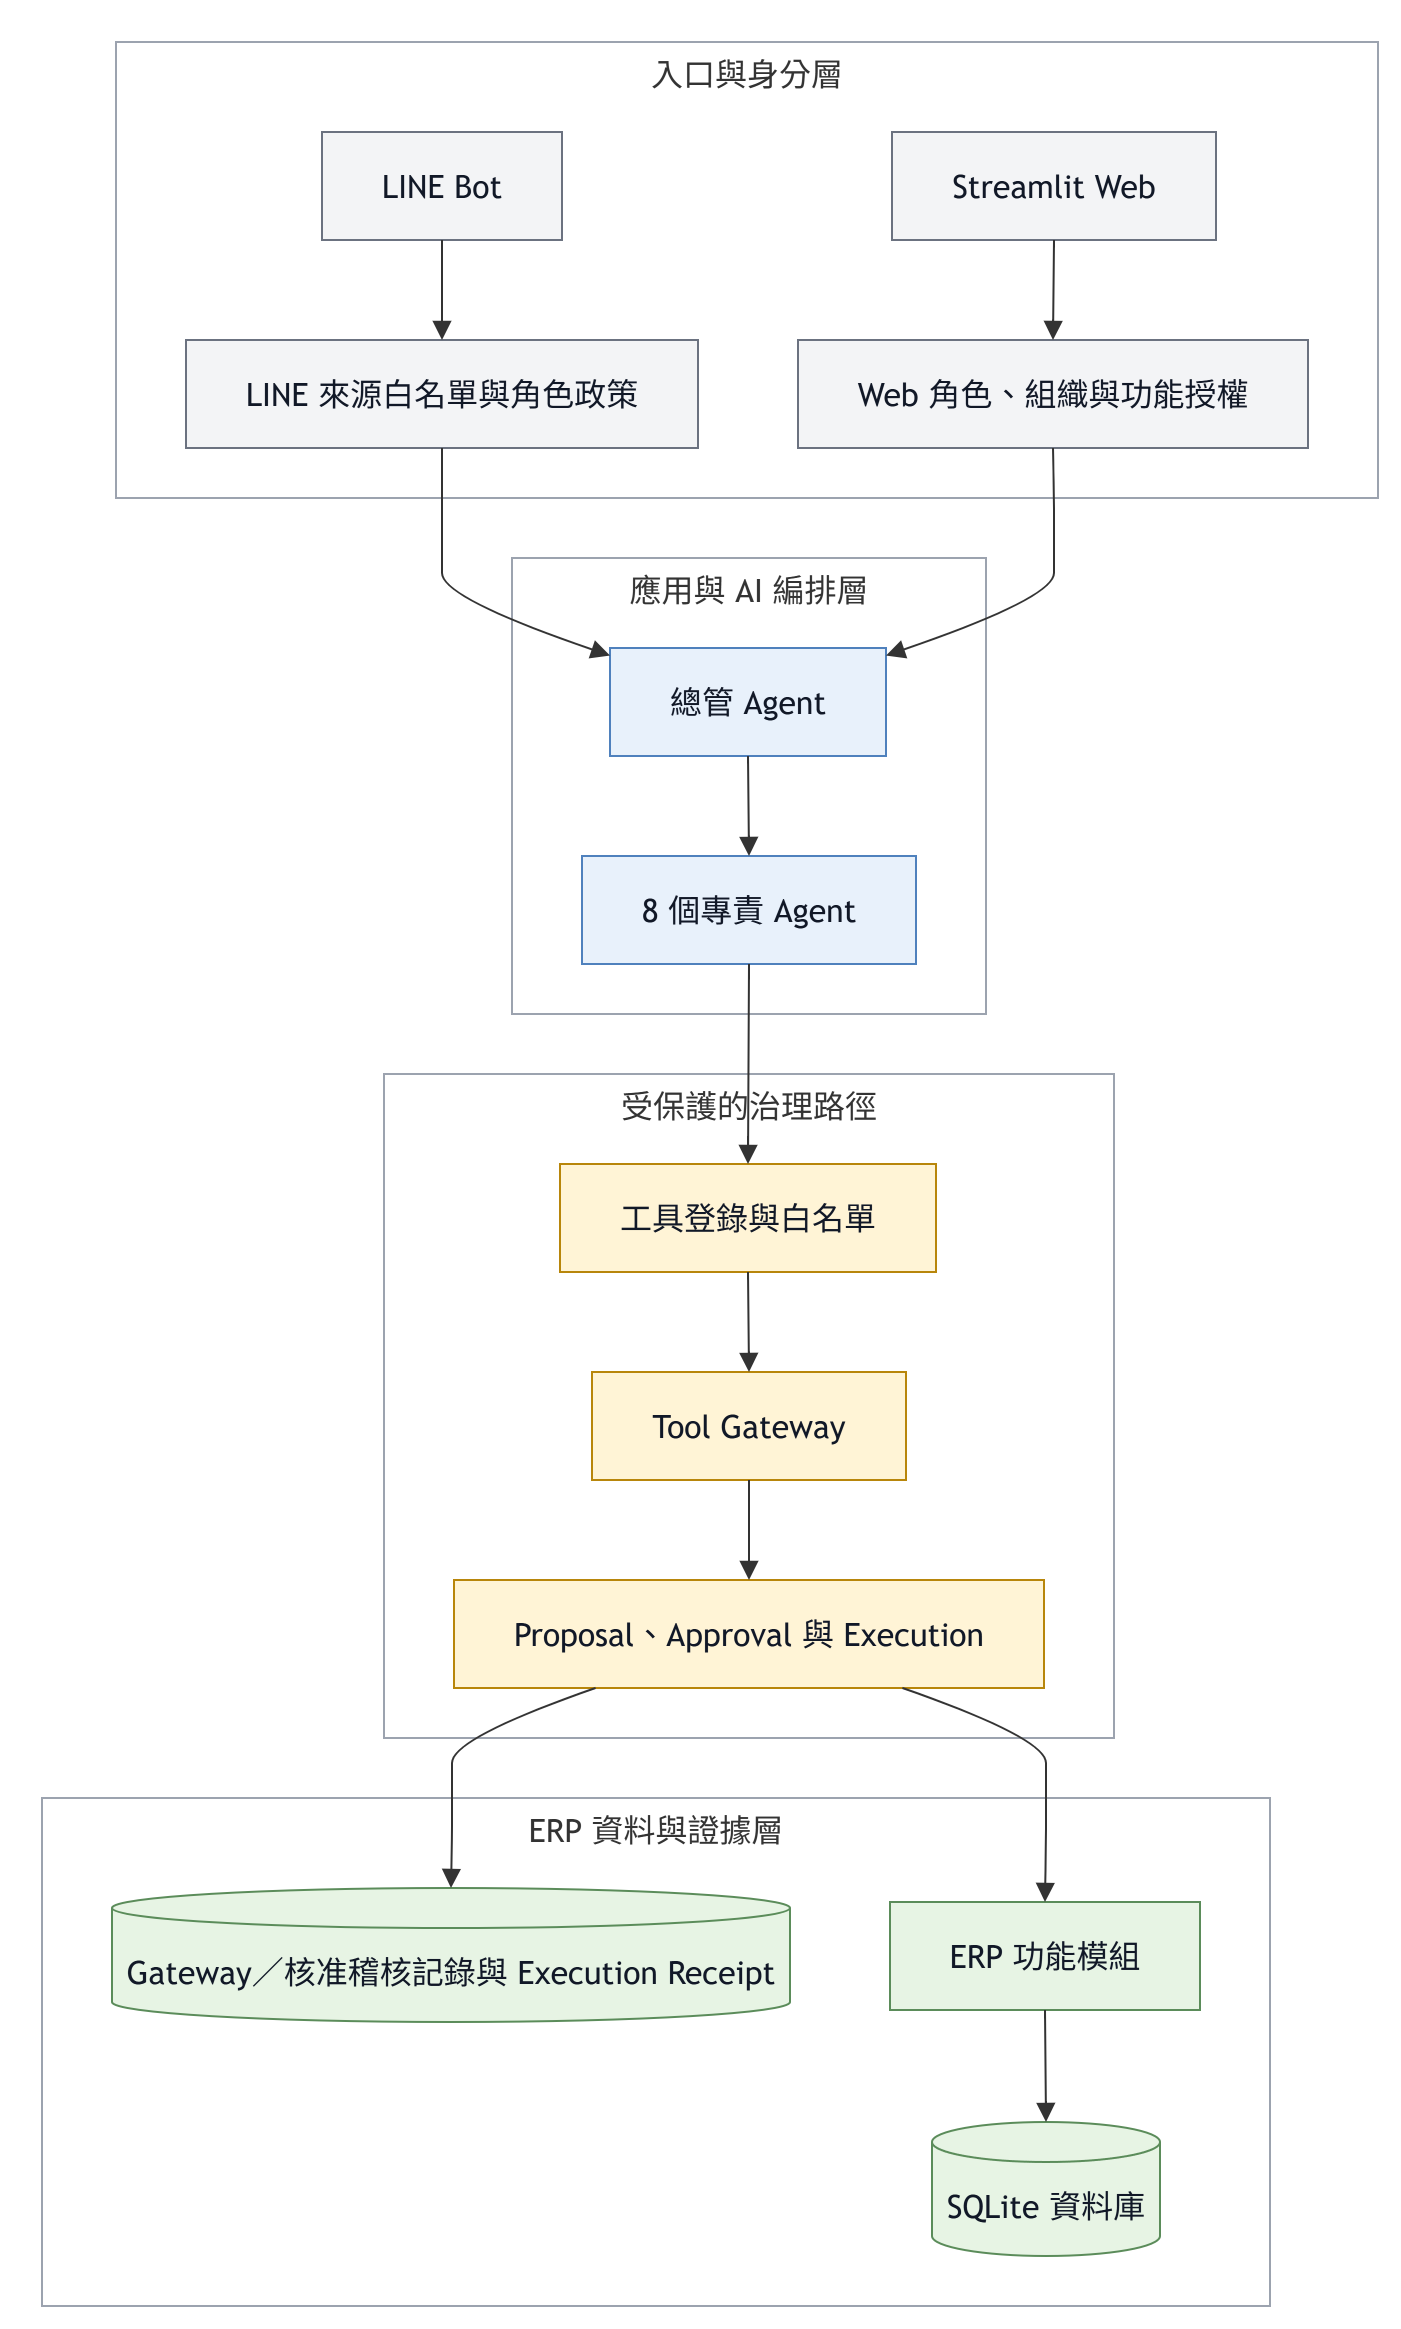

The diagram above was exported from draw.io. Its source (the exported page's mxGraphModel, read from the mxfile embedded in the PNG):
<mxGraphModel dx="-366" dy="-295" grid="0" gridSize="10" guides="1" tooltips="1" connect="1" arrows="1" fold="0" page="0" pageScale="1" pageWidth="827" pageHeight="1169" math="0" shadow="0">
  <root>
    <mxCell id="0" />
    <mxCell id="1" parent="0" />
    <UserObject label="入口與身分層" mermaidId="n:ENTRY" mermaidBaseStyle="html=1;whiteSpace=wrap;strokeWidth=1;verticalAlign=top;fillColor=default;strokeColor=#9ca3af;fontColor=light-dark(#333333,#cccccc);fontFamily=Trebuchet MS,Verdana,Arial,sans-serif;fontSize=16;" mermaidBaseValue="入口與身分層" id="2">
      <mxCell parent="1" style="html=1;whiteSpace=wrap;strokeWidth=1;verticalAlign=top;fillColor=default;strokeColor=#9ca3af;fontColor=light-dark(#333333,#cccccc);fontFamily=Trebuchet MS,Verdana,Arial,sans-serif;fontSize=16;" vertex="1">
        <mxGeometry height="228" width="631" x="45" as="geometry" />
      </mxCell>
    </UserObject>
    <UserObject label="Streamlit Web" mermaidId="n:WEB" mermaidBaseStyle="html=1;whiteSpace=wrap;strokeWidth=1;fillColor=#f3f4f6;strokeColor=#6b7280;fontColor=#111827;fontFamily=Trebuchet MS,Verdana,Arial,sans-serif;fontSize=16;" mermaidBaseValue="Streamlit Web" id="3">
      <mxCell parent="2" style="html=1;whiteSpace=wrap;strokeWidth=1;fillColor=#f3f4f6;strokeColor=#6b7280;fontColor=#111827;fontFamily=Trebuchet MS,Verdana,Arial,sans-serif;fontSize=16;" vertex="1">
        <mxGeometry height="54" width="162" x="388" y="45" as="geometry" />
      </mxCell>
    </UserObject>
    <UserObject label="LINE Bot" mermaidId="n:LINE" mermaidBaseStyle="html=1;whiteSpace=wrap;strokeWidth=1;fillColor=#f3f4f6;strokeColor=#6b7280;fontColor=#111827;fontFamily=Trebuchet MS,Verdana,Arial,sans-serif;fontSize=16;" mermaidBaseValue="LINE Bot" id="4">
      <mxCell parent="2" style="html=1;whiteSpace=wrap;strokeWidth=1;fillColor=#f3f4f6;strokeColor=#6b7280;fontColor=#111827;fontFamily=Trebuchet MS,Verdana,Arial,sans-serif;fontSize=16;" vertex="1">
        <mxGeometry height="54" width="120" x="103" y="45" as="geometry" />
      </mxCell>
    </UserObject>
    <UserObject label="Web 角色、組織與功能授權" mermaidId="n:WEB_ACCESS" mermaidBaseStyle="html=1;whiteSpace=wrap;strokeWidth=1;fillColor=#f3f4f6;strokeColor=#6b7280;fontColor=#111827;fontFamily=Trebuchet MS,Verdana,Arial,sans-serif;fontSize=16;" mermaidBaseValue="Web 角色、組織與功能授權" id="5">
      <mxCell parent="2" style="html=1;whiteSpace=wrap;strokeWidth=1;fillColor=#f3f4f6;strokeColor=#6b7280;fontColor=#111827;fontFamily=Trebuchet MS,Verdana,Arial,sans-serif;fontSize=16;" vertex="1">
        <mxGeometry height="54" width="255" x="341" y="149" as="geometry" />
      </mxCell>
    </UserObject>
    <UserObject label="LINE 來源白名單與角色政策" mermaidId="n:LINE_ACCESS" mermaidBaseStyle="html=1;whiteSpace=wrap;strokeWidth=1;fillColor=#f3f4f6;strokeColor=#6b7280;fontColor=#111827;fontFamily=Trebuchet MS,Verdana,Arial,sans-serif;fontSize=16;" mermaidBaseValue="LINE 來源白名單與角色政策" id="6">
      <mxCell parent="2" style="html=1;whiteSpace=wrap;strokeWidth=1;fillColor=#f3f4f6;strokeColor=#6b7280;fontColor=#111827;fontFamily=Trebuchet MS,Verdana,Arial,sans-serif;fontSize=16;" vertex="1">
        <mxGeometry height="54" width="256" x="35" y="149" as="geometry" />
      </mxCell>
    </UserObject>
    <UserObject label="" mermaidId="e:WEB-&gt;WEB_ACCESS#0" mermaidBaseStyle="curved=1;startArrow=none;endArrow=block;endSize=7;strokeColor=light-dark(#333333,#cccccc);exitX=0.5;exitY=1;entryX=0.5;entryY=0;" mermaidBaseValue="" id="23">
      <mxCell edge="1" parent="2" source="3" style="curved=1;startArrow=none;endArrow=block;endSize=7;strokeColor=light-dark(#333333,#cccccc);exitX=0.5;exitY=1;entryX=0.5;entryY=0;" target="5">
        <mxGeometry relative="1" as="geometry">
          <Array as="points" />
        </mxGeometry>
      </mxCell>
    </UserObject>
    <UserObject label="" mermaidId="e:LINE-&gt;LINE_ACCESS#0" mermaidBaseStyle="curved=1;startArrow=none;endArrow=block;endSize=7;strokeColor=light-dark(#333333,#cccccc);exitX=0.5;exitY=1;entryX=0.5;entryY=0;" mermaidBaseValue="" id="24">
      <mxCell edge="1" parent="2" source="4" style="curved=1;startArrow=none;endArrow=block;endSize=7;strokeColor=light-dark(#333333,#cccccc);exitX=0.5;exitY=1;entryX=0.5;entryY=0;" target="6">
        <mxGeometry relative="1" as="geometry">
          <Array as="points" />
        </mxGeometry>
      </mxCell>
    </UserObject>
    <UserObject label="應用與 AI 編排層" mermaidId="n:APP" mermaidBaseStyle="html=1;whiteSpace=wrap;strokeWidth=1;verticalAlign=top;fillColor=default;strokeColor=#9ca3af;fontColor=light-dark(#333333,#cccccc);fontFamily=Trebuchet MS,Verdana,Arial,sans-serif;fontSize=16;" mermaidBaseValue="應用與 AI 編排層" id="7">
      <mxCell parent="1" style="html=1;whiteSpace=wrap;strokeWidth=1;verticalAlign=top;fillColor=default;strokeColor=#9ca3af;fontColor=light-dark(#333333,#cccccc);fontFamily=Trebuchet MS,Verdana,Arial,sans-serif;fontSize=16;" vertex="1">
        <mxGeometry height="228" width="237" x="243" y="258" as="geometry" />
      </mxCell>
    </UserObject>
    <UserObject label="總管 Agent" mermaidId="n:ORCH" mermaidBaseStyle="html=1;whiteSpace=wrap;strokeWidth=1;fillColor=#e8f1fb;strokeColor=#4f81bd;fontColor=#111827;fontFamily=Trebuchet MS,Verdana,Arial,sans-serif;fontSize=16;" mermaidBaseValue="總管 Agent" id="8">
      <mxCell parent="7" style="html=1;whiteSpace=wrap;strokeWidth=1;fillColor=#e8f1fb;strokeColor=#4f81bd;fontColor=#111827;fontFamily=Trebuchet MS,Verdana,Arial,sans-serif;fontSize=16;" vertex="1">
        <mxGeometry height="54" width="138" x="49" y="45" as="geometry" />
      </mxCell>
    </UserObject>
    <UserObject label="8 個專責 Agent" mermaidId="n:AGENTS" mermaidBaseStyle="html=1;whiteSpace=wrap;strokeWidth=1;fillColor=#e8f1fb;strokeColor=#4f81bd;fontColor=#111827;fontFamily=Trebuchet MS,Verdana,Arial,sans-serif;fontSize=16;" mermaidBaseValue="8 個專責 Agent" id="9">
      <mxCell parent="7" style="html=1;whiteSpace=wrap;strokeWidth=1;fillColor=#e8f1fb;strokeColor=#4f81bd;fontColor=#111827;fontFamily=Trebuchet MS,Verdana,Arial,sans-serif;fontSize=16;" vertex="1">
        <mxGeometry height="54" width="167" x="35" y="149" as="geometry" />
      </mxCell>
    </UserObject>
    <UserObject label="" mermaidId="e:ORCH-&gt;AGENTS#0" mermaidBaseStyle="curved=1;startArrow=none;endArrow=block;endSize=7;strokeColor=light-dark(#333333,#cccccc);exitX=0.5;exitY=1;entryX=0.5;entryY=0;" mermaidBaseValue="" id="25">
      <mxCell edge="1" parent="7" source="8" style="curved=1;startArrow=none;endArrow=block;endSize=7;strokeColor=light-dark(#333333,#cccccc);exitX=0.5;exitY=1;entryX=0.5;entryY=0;" target="9">
        <mxGeometry relative="1" as="geometry">
          <Array as="points" />
        </mxGeometry>
      </mxCell>
    </UserObject>
    <UserObject label="受保護的治理路徑" mermaidId="n:GOV" mermaidBaseStyle="html=1;whiteSpace=wrap;strokeWidth=1;verticalAlign=top;fillColor=default;strokeColor=#9ca3af;fontColor=light-dark(#333333,#cccccc);fontFamily=Trebuchet MS,Verdana,Arial,sans-serif;fontSize=16;" mermaidBaseValue="受保護的治理路徑" id="10">
      <mxCell parent="1" style="html=1;whiteSpace=wrap;strokeWidth=1;verticalAlign=top;fillColor=default;strokeColor=#9ca3af;fontColor=light-dark(#333333,#cccccc);fontFamily=Trebuchet MS,Verdana,Arial,sans-serif;fontSize=16;" vertex="1">
        <mxGeometry height="332" width="365" x="179" y="516" as="geometry" />
      </mxCell>
    </UserObject>
    <UserObject label="工具登錄與白名單" mermaidId="n:REG" mermaidBaseStyle="html=1;whiteSpace=wrap;strokeWidth=1;fillColor=#fff4d6;strokeColor=#b8860b;fontColor=#111827;fontFamily=Trebuchet MS,Verdana,Arial,sans-serif;fontSize=16;" mermaidBaseValue="工具登錄與白名單" id="11">
      <mxCell parent="10" style="html=1;whiteSpace=wrap;strokeWidth=1;fillColor=#fff4d6;strokeColor=#b8860b;fontColor=#111827;fontFamily=Trebuchet MS,Verdana,Arial,sans-serif;fontSize=16;" vertex="1">
        <mxGeometry height="54" width="188" x="88" y="45" as="geometry" />
      </mxCell>
    </UserObject>
    <UserObject label="Tool Gateway" mermaidId="n:GATE" mermaidBaseStyle="html=1;whiteSpace=wrap;strokeWidth=1;fillColor=#fff4d6;strokeColor=#b8860b;fontColor=#111827;fontFamily=Trebuchet MS,Verdana,Arial,sans-serif;fontSize=16;" mermaidBaseValue="Tool Gateway" id="12">
      <mxCell parent="10" style="html=1;whiteSpace=wrap;strokeWidth=1;fillColor=#fff4d6;strokeColor=#b8860b;fontColor=#111827;fontFamily=Trebuchet MS,Verdana,Arial,sans-serif;fontSize=16;" vertex="1">
        <mxGeometry height="54" width="157" x="104" y="149" as="geometry" />
      </mxCell>
    </UserObject>
    <UserObject label="Proposal、Approval 與 Execution" mermaidId="n:WORKFLOW" mermaidBaseStyle="html=1;whiteSpace=wrap;strokeWidth=1;fillColor=#fff4d6;strokeColor=#b8860b;fontColor=#111827;fontFamily=Trebuchet MS,Verdana,Arial,sans-serif;fontSize=16;" mermaidBaseValue="Proposal、Approval 與 Execution" id="13">
      <mxCell parent="10" style="html=1;whiteSpace=wrap;strokeWidth=1;fillColor=#fff4d6;strokeColor=#b8860b;fontColor=#111827;fontFamily=Trebuchet MS,Verdana,Arial,sans-serif;fontSize=16;" vertex="1">
        <mxGeometry height="54" width="295" x="35" y="253" as="geometry" />
      </mxCell>
    </UserObject>
    <UserObject label="" mermaidId="e:REG-&gt;GATE#0" mermaidBaseStyle="curved=1;startArrow=none;endArrow=block;endSize=7;strokeColor=light-dark(#333333,#cccccc);exitX=0.5;exitY=1;entryX=0.5;entryY=0;" mermaidBaseValue="" id="26">
      <mxCell edge="1" parent="10" source="11" style="curved=1;startArrow=none;endArrow=block;endSize=7;strokeColor=light-dark(#333333,#cccccc);exitX=0.5;exitY=1;entryX=0.5;entryY=0;" target="12">
        <mxGeometry relative="1" as="geometry">
          <Array as="points" />
        </mxGeometry>
      </mxCell>
    </UserObject>
    <UserObject label="" mermaidId="e:GATE-&gt;WORKFLOW#0" mermaidBaseStyle="curved=1;startArrow=none;endArrow=block;endSize=7;strokeColor=light-dark(#333333,#cccccc);exitX=0.5;exitY=1;entryX=0.5;entryY=0;" mermaidBaseValue="" id="27">
      <mxCell edge="1" parent="10" source="12" style="curved=1;startArrow=none;endArrow=block;endSize=7;strokeColor=light-dark(#333333,#cccccc);exitX=0.5;exitY=1;entryX=0.5;entryY=0;" target="13">
        <mxGeometry relative="1" as="geometry">
          <Array as="points" />
        </mxGeometry>
      </mxCell>
    </UserObject>
    <UserObject label="ERP 資料與證據層" mermaidId="n:DATA" mermaidBaseStyle="html=1;whiteSpace=wrap;strokeWidth=1;verticalAlign=top;fillColor=default;strokeColor=#9ca3af;fontColor=light-dark(#333333,#cccccc);fontFamily=Trebuchet MS,Verdana,Arial,sans-serif;fontSize=16;" mermaidBaseValue="ERP 資料與證據層" id="14">
      <mxCell parent="1" style="html=1;whiteSpace=wrap;strokeWidth=1;verticalAlign=top;fillColor=default;strokeColor=#9ca3af;fontColor=light-dark(#333333,#cccccc);fontFamily=Trebuchet MS,Verdana,Arial,sans-serif;fontSize=16;" vertex="1">
        <mxGeometry height="254" width="614" x="8" y="878" as="geometry" />
      </mxCell>
    </UserObject>
    <UserObject label="ERP 功能模組" mermaidId="n:ERP" mermaidBaseStyle="html=1;whiteSpace=wrap;strokeWidth=1;fillColor=#e7f4e4;strokeColor=#5b8c5a;fontColor=#111827;fontFamily=Trebuchet MS,Verdana,Arial,sans-serif;fontSize=16;" mermaidBaseValue="ERP 功能模組" id="15">
      <mxCell parent="14" style="html=1;whiteSpace=wrap;strokeWidth=1;fillColor=#e7f4e4;strokeColor=#5b8c5a;fontColor=#111827;fontFamily=Trebuchet MS,Verdana,Arial,sans-serif;fontSize=16;" vertex="1">
        <mxGeometry height="54" width="155" x="424" y="52" as="geometry" />
      </mxCell>
    </UserObject>
    <UserObject label="SQLite 資料庫" mermaidId="n:DB" mermaidBaseStyle="html=1;shape=cylinder3;boundedLbl=1;backgroundOutline=1;size=10;strokeWidth=1;whiteSpace=wrap;fillColor=#e7f4e4;strokeColor=#5b8c5a;fontColor=#111827;fontFamily=Trebuchet MS,Verdana,Arial,sans-serif;fontSize=16;" mermaidBaseValue="SQLite 資料庫" id="16">
      <mxCell parent="14" style="html=1;shape=cylinder3;boundedLbl=1;backgroundOutline=1;size=10;strokeWidth=1;whiteSpace=wrap;fillColor=#e7f4e4;strokeColor=#5b8c5a;fontColor=#111827;fontFamily=Trebuchet MS,Verdana,Arial,sans-serif;fontSize=16;" vertex="1">
        <mxGeometry height="67" width="114" x="445" y="162" as="geometry" />
      </mxCell>
    </UserObject>
    <UserObject label="Gateway／核准稽核記錄與 Execution Receipt" mermaidId="n:AUDIT" mermaidBaseStyle="html=1;shape=cylinder3;boundedLbl=1;backgroundOutline=1;size=10;strokeWidth=1;whiteSpace=wrap;fillColor=#e7f4e4;strokeColor=#5b8c5a;fontColor=#111827;fontFamily=Trebuchet MS,Verdana,Arial,sans-serif;fontSize=16;" mermaidBaseValue="Gateway／核准稽核記錄與 Execution Receipt" id="17">
      <mxCell parent="14" style="html=1;shape=cylinder3;boundedLbl=1;backgroundOutline=1;size=10;strokeWidth=1;whiteSpace=wrap;fillColor=#e7f4e4;strokeColor=#5b8c5a;fontColor=#111827;fontFamily=Trebuchet MS,Verdana,Arial,sans-serif;fontSize=16;" vertex="1">
        <mxGeometry height="67" width="339" x="35" y="45" as="geometry" />
      </mxCell>
    </UserObject>
    <UserObject label="" mermaidId="e:ERP-&gt;DB#0" mermaidBaseStyle="curved=1;startArrow=none;endArrow=block;endSize=7;strokeColor=light-dark(#333333,#cccccc);exitX=0.5;exitY=1;entryX=0.5;entryY=0;" mermaidBaseValue="" id="28">
      <mxCell edge="1" parent="14" source="15" style="curved=1;startArrow=none;endArrow=block;endSize=7;strokeColor=light-dark(#333333,#cccccc);exitX=0.5;exitY=1;entryX=0.5;entryY=0;" target="16">
        <mxGeometry relative="1" as="geometry">
          <Array as="points" />
        </mxGeometry>
      </mxCell>
    </UserObject>
    <UserObject label="" mermaidId="e:WEB_ACCESS-&gt;ORCH#0" mermaidBaseStyle="curved=1;startArrow=none;endArrow=block;endSize=7;strokeColor=light-dark(#333333,#cccccc);exitX=0.5;exitY=1;entryX=1;entryY=0.07;" mermaidBaseValue="" id="18">
      <mxCell edge="1" parent="1" source="5" style="curved=1;startArrow=none;endArrow=block;endSize=7;strokeColor=light-dark(#333333,#cccccc);exitX=0.5;exitY=1;entryX=1;entryY=0.07;" target="8">
        <mxGeometry relative="1" as="geometry">
          <Array as="points">
            <mxPoint x="514" y="228" />
            <mxPoint x="514" y="253" />
            <mxPoint x="514" y="278" />
          </Array>
        </mxGeometry>
      </mxCell>
    </UserObject>
    <UserObject label="" mermaidId="e:LINE_ACCESS-&gt;ORCH#0" mermaidBaseStyle="curved=1;startArrow=none;endArrow=block;endSize=7;strokeColor=light-dark(#333333,#cccccc);exitX=0.5;exitY=1;entryX=0;entryY=0.07;" mermaidBaseValue="" id="19">
      <mxCell edge="1" parent="1" source="6" style="curved=1;startArrow=none;endArrow=block;endSize=7;strokeColor=light-dark(#333333,#cccccc);exitX=0.5;exitY=1;entryX=0;entryY=0.07;" target="8">
        <mxGeometry relative="1" as="geometry">
          <Array as="points">
            <mxPoint x="208" y="228" />
            <mxPoint x="208" y="253" />
            <mxPoint x="208" y="278" />
          </Array>
        </mxGeometry>
      </mxCell>
    </UserObject>
    <UserObject label="" mermaidId="e:AGENTS-&gt;REG#0" mermaidBaseStyle="curved=1;startArrow=none;endArrow=block;endSize=7;strokeColor=light-dark(#333333,#cccccc);exitX=0.5;exitY=1;entryX=0.5;entryY=0;" mermaidBaseValue="" id="20">
      <mxCell edge="1" parent="1" source="9" style="curved=1;startArrow=none;endArrow=block;endSize=7;strokeColor=light-dark(#333333,#cccccc);exitX=0.5;exitY=1;entryX=0.5;entryY=0;" target="11">
        <mxGeometry relative="1" as="geometry">
          <Array as="points" />
        </mxGeometry>
      </mxCell>
    </UserObject>
    <UserObject label="" mermaidId="e:WORKFLOW-&gt;ERP#0" mermaidBaseStyle="curved=1;startArrow=none;endArrow=block;endSize=7;strokeColor=light-dark(#333333,#cccccc);exitX=0.76;exitY=1;entryX=0.5;entryY=0;" mermaidBaseValue="" id="21">
      <mxCell edge="1" parent="1" source="13" style="curved=1;startArrow=none;endArrow=block;endSize=7;strokeColor=light-dark(#333333,#cccccc);exitX=0.76;exitY=1;entryX=0.5;entryY=0;" target="15">
        <mxGeometry relative="1" as="geometry">
          <Array as="points">
            <mxPoint x="510" y="848" />
            <mxPoint x="510" y="873" />
            <mxPoint x="510" y="898" />
          </Array>
        </mxGeometry>
      </mxCell>
    </UserObject>
    <UserObject label="" mermaidId="e:WORKFLOW-&gt;AUDIT#0" mermaidBaseStyle="curved=1;startArrow=none;endArrow=block;endSize=7;strokeColor=light-dark(#333333,#cccccc);exitX=0.24;exitY=1;entryX=0.5;entryY=0;" mermaidBaseValue="" id="22">
      <mxCell edge="1" parent="1" source="13" style="curved=1;startArrow=none;endArrow=block;endSize=7;strokeColor=light-dark(#333333,#cccccc);exitX=0.24;exitY=1;entryX=0.5;entryY=0;" target="17">
        <mxGeometry relative="1" as="geometry">
          <Array as="points">
            <mxPoint x="213" y="848" />
            <mxPoint x="213" y="873" />
            <mxPoint x="213" y="898" />
          </Array>
        </mxGeometry>
      </mxCell>
    </UserObject>
  </root>
</mxGraphModel>